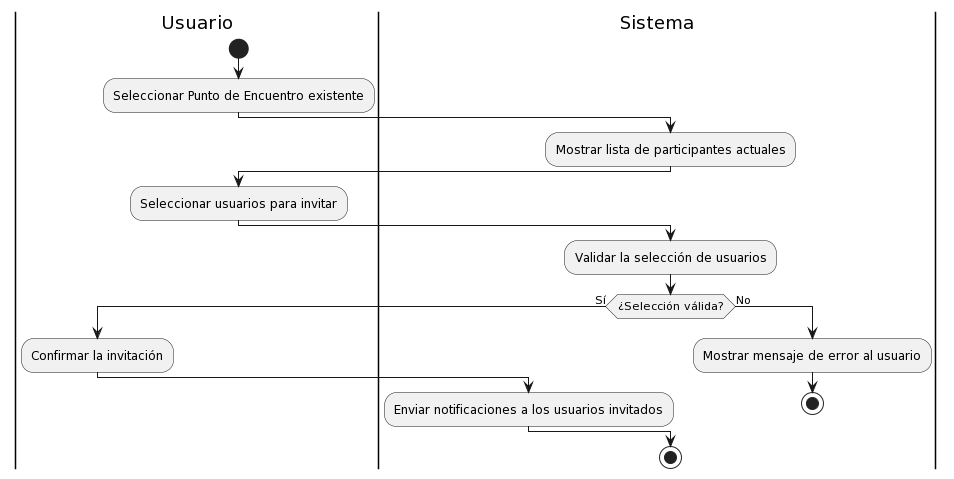

The diagram above was rendered by PlantUML. Its source (embedded in the PNG):
@startuml
|Usuario|
start
:Seleccionar Punto de Encuentro existente;
|Sistema|
:Mostrar lista de participantes actuales;
|Usuario|
:Seleccionar usuarios para invitar;
|Sistema|
:Validar la selección de usuarios;
if (¿Selección válida?) then (Sí)
  |Usuario|
  :Confirmar la invitación;
  |Sistema|
  :Enviar notificaciones a los usuarios invitados;
  |Usuario|
else (No)
  |Sistema|
  :Mostrar mensaje de error al usuario;
  stop
endif
stop
@enduml